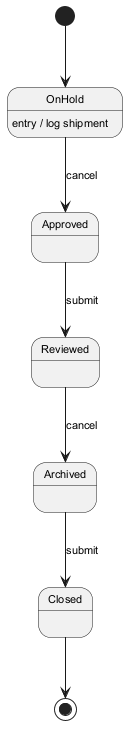

The diagram above was rendered by PlantUML. Its source (embedded in the PNG):
@startuml
skinparam monochrome true
skinparam defaultFontSize 11
[*] --> OnHold
OnHold --> Approved : cancel
OnHold : entry / log shipment
Approved --> Reviewed : submit
Reviewed --> Archived : cancel
Archived --> Closed : submit
Closed --> [*]
@enduml